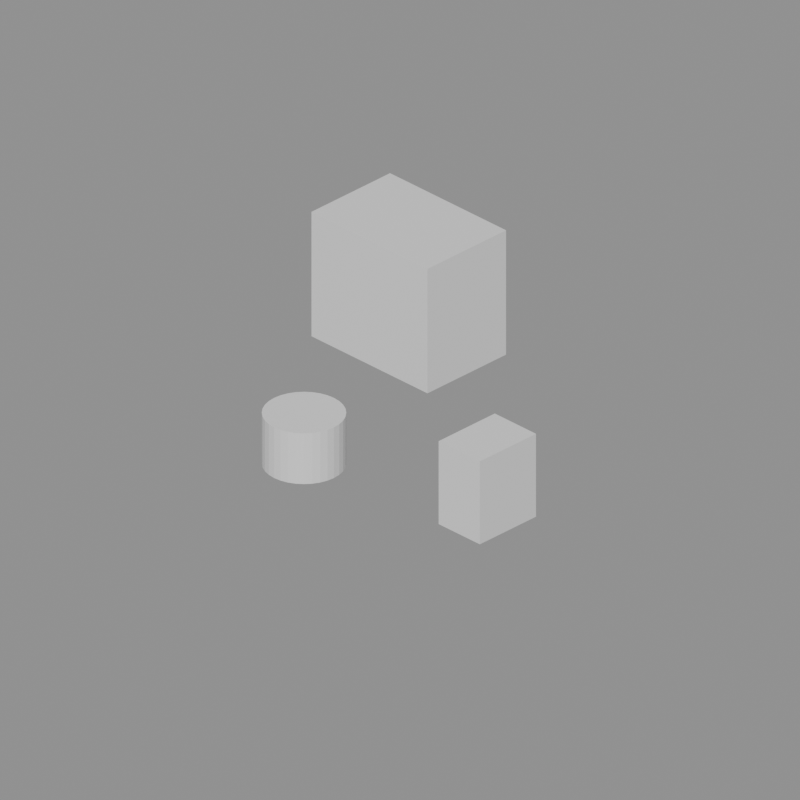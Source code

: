 # Source: source.blend  (saved by Blender 5.2.45; exported with 4.5.12 LTS)
import bpy
from mathutils import Matrix  # noqa: F401  (used for matrix-valued properties, if any)

bpy.ops.wm.read_factory_settings(use_empty=True)
scene = bpy.context.scene
scene.name = 'Scene'

# ---- materials (node trees are filled in below, after node groups)
mat_base = bpy.data.materials.new('base')
mat_base.diffuse_color = (0.34, 0.46, 0.58, 1.0)
mat_accent = bpy.data.materials.new('accent')
mat_accent.diffuse_color = (0.9, 0.39, 0.13, 1.0)
mat_trim = bpy.data.materials.new('trim')
mat_trim.diffuse_color = (0.18, 0.24, 0.3, 1.0)

# ---- material node trees
mat_base.use_nodes = True; mat_base.node_tree.nodes.clear()
_N = mat_base.node_tree.nodes; _L = mat_base.node_tree.links
n0 = _N.new('ShaderNodeBsdfPrincipled'); n0.name = 'Principled BSDF'; n0.location = (-200, 100)
n0.inputs[10].default_value = 0.005
n1 = _N.new('ShaderNodeOutputMaterial'); n1.name = 'Material Output'; n1.location = (200, 100)
_L.new(n0.outputs[0], n1.inputs[0])
n1.is_active_output = True
mat_accent.use_nodes = True; mat_accent.node_tree.nodes.clear()
_N = mat_accent.node_tree.nodes; _L = mat_accent.node_tree.links
n0 = _N.new('ShaderNodeBsdfPrincipled'); n0.name = 'Principled BSDF'; n0.location = (-200, 100)
n0.inputs[10].default_value = 0.005
n1 = _N.new('ShaderNodeOutputMaterial'); n1.name = 'Material Output'; n1.location = (200, 100)
_L.new(n0.outputs[0], n1.inputs[0])
n1.is_active_output = True
mat_trim.use_nodes = True; mat_trim.node_tree.nodes.clear()
_N = mat_trim.node_tree.nodes; _L = mat_trim.node_tree.links
n0 = _N.new('ShaderNodeBsdfPrincipled'); n0.name = 'Principled BSDF'; n0.location = (-200, 100)
n0.inputs[10].default_value = 0.005
n1 = _N.new('ShaderNodeOutputMaterial'); n1.name = 'Material Output'; n1.location = (200, 100)
_L.new(n0.outputs[0], n1.inputs[0])
n1.is_active_output = True

# ---- cameras
cam_technical_preview = bpy.data.cameras.new('technical_preview')
cam_technical_preview.type = 'ORTHO'
cam_technical_preview.ortho_scale = 7.562

# ---- meshes
me_cube = bpy.data.meshes.new('Cube')
me_cube.from_pydata([(-0.775, -0.525, -0.675), (-0.775, -0.525, 0.675), (-0.775, 0.525, -0.675), (-0.775, 0.525, 0.675), (0.775, -0.525, -0.675), (0.775, -0.525, 0.675), (0.775, 0.525, -0.675), (0.775, 0.525, 0.675)], [], [(0, 1, 3, 2), (2, 3, 7, 6), (6, 7, 5, 4), (4, 5, 1, 0), (2, 6, 4, 0), (7, 3, 1, 5)])
_uv = me_cube.uv_layers.new(name='UVMap')
_uv.uv.foreach_set('vector', [0.375, 0.0, 0.625, 0.0, 0.625, 0.25, 0.375, 0.25, 0.375, 0.25, 0.625, 0.25, 0.625, 0.5, 0.375, 0.5, 0.375, 0.5, 0.625, 0.5, 0.625, 0.75, 0.375, 0.75, 0.375, 0.75, 0.625, 0.75, 0.625, 1.0, 0.375, 1.0, 0.125, 0.5, 0.375, 0.5, 0.375, 0.75, 0.125, 0.75, 0.625, 0.5, 0.875, 0.5, 0.875, 0.75, 0.625, 0.75])
me_cube.materials.append(mat_base)
me_cube.update()
me_cube_001 = bpy.data.meshes.new('Cube.001')
me_cube_001.from_pydata([(-0.275, -0.375, -0.45), (-0.275, -0.375, 0.45), (-0.275, 0.375, -0.45), (-0.275, 0.375, 0.45), (0.275, -0.375, -0.45), (0.275, -0.375, 0.45), (0.275, 0.375, -0.45), (0.275, 0.375, 0.45)], [], [(0, 1, 3, 2), (2, 3, 7, 6), (6, 7, 5, 4), (4, 5, 1, 0), (2, 6, 4, 0), (7, 3, 1, 5)])
_uv = me_cube_001.uv_layers.new(name='UVMap')
_uv.uv.foreach_set('vector', [0.375, 0.0, 0.625, 0.0, 0.625, 0.25, 0.375, 0.25, 0.375, 0.25, 0.625, 0.25, 0.625, 0.5, 0.375, 0.5, 0.375, 0.5, 0.625, 0.5, 0.625, 0.75, 0.375, 0.75, 0.375, 0.75, 0.625, 0.75, 0.625, 1.0, 0.375, 1.0, 0.125, 0.5, 0.375, 0.5, 0.375, 0.75, 0.125, 0.75, 0.625, 0.5, 0.875, 0.5, 0.875, 0.75, 0.625, 0.75])
me_cube_001.materials.append(mat_accent)
me_cube_001.update()
me_cylinder = bpy.data.meshes.new('Cylinder')
me_cylinder.from_pydata([(0.0, 0.4, -0.275), (0.0, 0.4, 0.275), (0.07804, 0.3923, -0.275), (0.07804, 0.3923, 0.275), (0.1531, 0.3696, -0.275), (0.1531, 0.3696, 0.275), (0.2222, 0.3326, -0.275), (0.2222, 0.3326, 0.275), (0.2828, 0.2828, -0.275), (0.2828, 0.2828, 0.275), (0.3326, 0.2222, -0.275), (0.3326, 0.2222, 0.275), (0.3696, 0.1531, -0.275), (0.3696, 0.1531, 0.275), (0.3923, 0.07804, -0.275), (0.3923, 0.07804, 0.275), (0.4, 0.0, -0.275), (0.4, 0.0, 0.275), (0.3923, -0.07804, -0.275), (0.3923, -0.07804, 0.275), (0.3696, -0.1531, -0.275), (0.3696, -0.1531, 0.275), (0.3326, -0.2222, -0.275), (0.3326, -0.2222, 0.275), (0.2828, -0.2828, -0.275), (0.2828, -0.2828, 0.275), (0.2222, -0.3326, -0.275), (0.2222, -0.3326, 0.275), (0.1531, -0.3696, -0.275), (0.1531, -0.3696, 0.275), (0.07804, -0.3923, -0.275), (0.07804, -0.3923, 0.275), (0.0, -0.4, -0.275), (0.0, -0.4, 0.275), (-0.07804, -0.3923, -0.275), (-0.07804, -0.3923, 0.275), (-0.1531, -0.3696, -0.275), (-0.1531, -0.3696, 0.275), (-0.2222, -0.3326, -0.275), (-0.2222, -0.3326, 0.275), (-0.2828, -0.2828, -0.275), (-0.2828, -0.2828, 0.275), (-0.3326, -0.2222, -0.275), (-0.3326, -0.2222, 0.275), (-0.3696, -0.1531, -0.275), (-0.3696, -0.1531, 0.275), (-0.3923, -0.07804, -0.275), (-0.3923, -0.07804, 0.275), (-0.4, 0.0, -0.275), (-0.4, 0.0, 0.275), (-0.3923, 0.07804, -0.275), (-0.3923, 0.07804, 0.275), (-0.3696, 0.1531, -0.275), (-0.3696, 0.1531, 0.275), (-0.3326, 0.2222, -0.275), (-0.3326, 0.2222, 0.275), (-0.2828, 0.2828, -0.275), (-0.2828, 0.2828, 0.275), (-0.2222, 0.3326, -0.275), (-0.2222, 0.3326, 0.275), (-0.1531, 0.3696, -0.275), (-0.1531, 0.3696, 0.275), (-0.07804, 0.3923, -0.275), (-0.07804, 0.3923, 0.275)], [], [(0, 1, 3, 2), (2, 3, 5, 4), (4, 5, 7, 6), (6, 7, 9, 8), (8, 9, 11, 10), (10, 11, 13, 12), (12, 13, 15, 14), (14, 15, 17, 16), (16, 17, 19, 18), (18, 19, 21, 20), (20, 21, 23, 22), (22, 23, 25, 24), (24, 25, 27, 26), (26, 27, 29, 28), (28, 29, 31, 30), (30, 31, 33, 32), (32, 33, 35, 34), (34, 35, 37, 36), (36, 37, 39, 38), (38, 39, 41, 40), (40, 41, 43, 42), (42, 43, 45, 44), (44, 45, 47, 46), (46, 47, 49, 48), (48, 49, 51, 50), (50, 51, 53, 52), (52, 53, 55, 54), (54, 55, 57, 56), (56, 57, 59, 58), (58, 59, 61, 60), (3, 1, 63, 61, 59, 57, 55, 53, 51, 49, 47, 45, 43, 41, 39, 37, 35, 33, 31, 29, 27, 25, 23, 21, 19, 17, 15, 13, 11, 9, 7, 5), (60, 61, 63, 62), (62, 63, 1, 0), (0, 2, 4, 6, 8, 10, 12, 14, 16, 18, 20, 22, 24, 26, 28, 30, 32, 34, 36, 38, 40, 42, 44, 46, 48, 50, 52, 54, 56, 58, 60, 62)])
_uv = me_cylinder.uv_layers.new(name='UVMap')
_uv.uv.foreach_set('vector', [1.0, 0.5, 1.0, 1.0, 0.9688, 1.0, 0.9688, 0.5, 0.9688, 0.5, 0.9688, 1.0, 0.9375, 1.0, 0.9375, 0.5, 0.9375, 0.5, 0.9375, 1.0, 0.9062, 1.0, 0.9062, 0.5, 0.9062, 0.5, 0.9062, 1.0, 0.875, 1.0, 0.875, 0.5, 0.875, 0.5, 0.875, 1.0, 0.8438, 1.0, 0.8438, 0.5, 0.8438, 0.5, 0.8438, 1.0, 0.8125, 1.0, 0.8125, 0.5, 0.8125, 0.5, 0.8125, 1.0, 0.7812, 1.0, 0.7812, 0.5, 0.7812, 0.5, 0.7812, 1.0, 0.75, 1.0, 0.75, 0.5, 0.75, 0.5, 0.75, 1.0, 0.7188, 1.0, 0.7188, 0.5, 0.7188, 0.5, 0.7188, 1.0, 0.6875, 1.0, 0.6875, 0.5, 0.6875, 0.5, 0.6875, 1.0, 0.6562, 1.0, 0.6562, 0.5, 0.6562, 0.5, 0.6562, 1.0, 0.625, 1.0, 0.625, 0.5, 0.625, 0.5, 0.625, 1.0, 0.5938, 1.0, 0.5938, 0.5, 0.5938, 0.5, 0.5938, 1.0, 0.5625, 1.0, 0.5625, 0.5, 0.5625, 0.5, 0.5625, 1.0, 0.5312, 1.0, 0.5312, 0.5, 0.5312, 0.5, 0.5312, 1.0, 0.5, 1.0, 0.5, 0.5, 0.5, 0.5, 0.5, 1.0, 0.4688, 1.0, 0.4688, 0.5, 0.4688, 0.5, 0.4688, 1.0, 0.4375, 1.0, 0.4375, 0.5, 0.4375, 0.5, 0.4375, 1.0, 0.4062, 1.0, 0.4062, 0.5, 0.4062, 0.5, 0.4062, 1.0, 0.375, 1.0, 0.375, 0.5, 0.375, 0.5, 0.375, 1.0, 0.3438, 1.0, 0.3438, 0.5, 0.3438, 0.5, 0.3438, 1.0, 0.3125, 1.0, 0.3125, 0.5, 0.3125, 0.5, 0.3125, 1.0, 0.2812, 1.0, 0.2812, 0.5, 0.2812, 0.5, 0.2812, 1.0, 0.25, 1.0, 0.25, 0.5, 0.25, 0.5, 0.25, 1.0, 0.2188, 1.0, 0.2188, 0.5, 0.2188, 0.5, 0.2188, 1.0, 0.1875, 1.0, 0.1875, 0.5, 0.1875, 0.5, 0.1875, 1.0, 0.1562, 1.0, 0.1562, 0.5, 0.1562, 0.5, 0.1562, 1.0, 0.125, 1.0, 0.125, 0.5, 0.125, 0.5, 0.125, 1.0, 0.09375, 1.0, 0.09375, 0.5, 0.09375, 0.5, 0.09375, 1.0, 0.0625, 1.0, 0.0625, 0.5, 0.2968, 0.4854, 0.25, 0.49, 0.2032, 0.4854, 0.1582, 0.4717, 0.1167, 0.4496, 0.08029, 0.4197, 0.05045, 0.3833, 0.02827, 0.3418, 0.01461, 0.2968, 0.01, 0.25, 0.01461, 0.2032, 0.02827, 0.1582, 0.05045, 0.1167, 0.08029, 0.08029, 0.1167, 0.05045, 0.1582, 0.02827, 0.2032, 0.01461, 0.25, 0.01, 0.2968, 0.01461, 0.3418, 0.02827, 0.3833, 0.05045, 0.4197, 0.08029, 0.4496, 0.1167, 0.4717, 0.1582, 0.4854, 0.2032, 0.49, 0.25, 0.4854, 0.2968, 0.4717, 0.3418, 0.4496, 0.3833, 0.4197, 0.4197, 0.3833, 0.4496, 0.3418, 0.4717, 0.0625, 0.5, 0.0625, 1.0, 0.03125, 1.0, 0.03125, 0.5, 0.03125, 0.5, 0.03125, 1.0, 0.0, 1.0, 0.0, 0.5, 0.75, 0.49, 0.7968, 0.4854, 0.8418, 0.4717, 0.8833, 0.4496, 0.9197, 0.4197, 0.9496, 0.3833, 0.9717, 0.3418, 0.9854, 0.2968, 0.99, 0.25, 0.9854, 0.2032, 0.9717, 0.1582, 0.9496, 0.1167, 0.9197, 0.08029, 0.8833, 0.05045, 0.8418, 0.02827, 0.7968, 0.01461, 0.75, 0.01, 0.7032, 0.01461, 0.6582, 0.02827, 0.6167, 0.05045, 0.5803, 0.08029, 0.5504, 0.1167, 0.5283, 0.1582, 0.5146, 0.2032, 0.51, 0.25, 0.5146, 0.2968, 0.5283, 0.3418, 0.5504, 0.3833, 0.5803, 0.4197, 0.6167, 0.4496, 0.6582, 0.4717, 0.7032, 0.4854])
me_cylinder.materials.append(mat_trim)
me_cylinder.update()
me_cube_002 = bpy.data.meshes.new('Cube.002')
me_cube_002.from_pydata([(-0.775, -0.525, -0.675), (-0.775, -0.525, 0.675), (-0.775, 0.525, -0.675), (-0.775, 0.525, 0.675), (0.775, -0.525, -0.675), (0.775, -0.525, 0.675), (0.775, 0.525, -0.675), (0.775, 0.525, 0.675), (2.625, -2.225, -0.675), (2.625, -2.225, 0.225), (2.625, -1.475, -0.675), (2.625, -1.475, 0.225), (3.175, -2.225, -0.675), (3.175, -2.225, 0.225), (3.175, -1.475, -0.675), (3.175, -1.475, 0.225), (0.9, -1.9, -0.675), (0.9, -1.9, -0.125), (1.053, -1.93, -0.675), (1.053, -1.93, -0.125), (1.183, -2.017, -0.675), (1.183, -2.017, -0.125), (1.27, -2.147, -0.675), (1.27, -2.147, -0.125), (1.3, -2.3, -0.675), (1.3, -2.3, -0.125), (1.27, -2.453, -0.675), (1.27, -2.453, -0.125), (1.183, -2.583, -0.675), (1.183, -2.583, -0.125), (1.053, -2.67, -0.675), (1.053, -2.67, -0.125), (0.9, -2.7, -0.675), (0.9, -2.7, -0.125), (0.7469, -2.67, -0.675), (0.7469, -2.67, -0.125), (0.6172, -2.583, -0.675), (0.6172, -2.583, -0.125), (0.5304, -2.453, -0.675), (0.5304, -2.453, -0.125), (0.5, -2.3, -0.675), (0.5, -2.3, -0.125), (0.5304, -2.147, -0.675), (0.5304, -2.147, -0.125), (0.6172, -2.017, -0.675), (0.6172, -2.017, -0.125), (0.7469, -1.93, -0.675), (0.7469, -1.93, -0.125)], [], [(0, 1, 3, 2), (2, 3, 7, 6), (6, 7, 5, 4), (4, 5, 1, 0), (2, 6, 4, 0), (7, 3, 1, 5), (8, 9, 11, 10), (10, 11, 15, 14), (14, 15, 13, 12), (12, 13, 9, 8), (10, 14, 12, 8), (15, 11, 9, 13), (16, 17, 19, 18), (18, 19, 21, 20), (20, 21, 23, 22), (22, 23, 25, 24), (24, 25, 27, 26), (26, 27, 29, 28), (28, 29, 31, 30), (30, 31, 33, 32), (32, 33, 35, 34), (34, 35, 37, 36), (36, 37, 39, 38), (38, 39, 41, 40), (40, 41, 43, 42), (42, 43, 45, 44), (19, 17, 47, 45, 43, 41, 39, 37, 35, 33, 31, 29, 27, 25, 23, 21), (44, 45, 47, 46), (46, 47, 17, 16), (16, 18, 20, 22, 24, 26, 28, 30, 32, 34, 36, 38, 40, 42, 44, 46)])
me_cube_002.polygons.foreach_set('material_index', [0, 0, 0, 0, 0, 0, 1, 1, 1, 1, 1, 1, 2, 2, 2, 2, 2, 2, 2, 2, 2, 2, 2, 2, 2, 2, 2, 2, 2, 2])
_uv = me_cube_002.uv_layers.new(name='UVMap')
_uv.uv.foreach_set('vector', [0.375, 0.0, 0.625, 0.0, 0.625, 0.25, 0.375, 0.25, 0.375, 0.25, 0.625, 0.25, 0.625, 0.5, 0.375, 0.5, 0.375, 0.5, 0.625, 0.5, 0.625, 0.75, 0.375, 0.75, 0.375, 0.75, 0.625, 0.75, 0.625, 1.0, 0.375, 1.0, 0.125, 0.5, 0.375, 0.5, 0.375, 0.75, 0.125, 0.75, 0.625, 0.5, 0.875, 0.5, 0.875, 0.75, 0.625, 0.75, 0.375, 0.0, 0.625, 0.0, 0.625, 0.25, 0.375, 0.25, 0.375, 0.25, 0.625, 0.25, 0.625, 0.5, 0.375, 0.5, 0.375, 0.5, 0.625, 0.5, 0.625, 0.75, 0.375, 0.75, 0.375, 0.75, 0.625, 0.75, 0.625, 1.0, 0.375, 1.0, 0.125, 0.5, 0.375, 0.5, 0.375, 0.75, 0.125, 0.75, 0.625, 0.5, 0.875, 0.5, 0.875, 0.75, 0.625, 0.75, 1.0, 0.5, 1.0, 1.0, 0.9375, 1.0, 0.9375, 0.5, 0.9375, 0.5, 0.9375, 1.0, 0.875, 1.0, 0.875, 0.5, 0.875, 0.5, 0.875, 1.0, 0.8125, 1.0, 0.8125, 0.5, 0.8125, 0.5, 0.8125, 1.0, 0.75, 1.0, 0.75, 0.5, 0.75, 0.5, 0.75, 1.0, 0.6875, 1.0, 0.6875, 0.5, 0.6875, 0.5, 0.6875, 1.0, 0.625, 1.0, 0.625, 0.5, 0.625, 0.5, 0.625, 1.0, 0.5625, 1.0, 0.5625, 0.5, 0.5625, 0.5, 0.5625, 1.0, 0.5, 1.0, 0.5, 0.5, 0.5, 0.5, 0.5, 1.0, 0.4375, 1.0, 0.4375, 0.5, 0.4375, 0.5, 0.4375, 1.0, 0.375, 1.0, 0.375, 0.5, 0.375, 0.5, 0.375, 1.0, 0.3125, 1.0, 0.3125, 0.5, 0.3125, 0.5, 0.3125, 1.0, 0.25, 1.0, 0.25, 0.5, 0.25, 0.5, 0.25, 1.0, 0.1875, 1.0, 0.1875, 0.5, 0.1875, 0.5, 0.1875, 1.0, 0.125, 1.0, 0.125, 0.5, 0.3418, 0.4717, 0.25, 0.49, 0.1582, 0.4717, 0.08029, 0.4197, 0.02827, 0.3418, 0.01, 0.25, 0.02827, 0.1582, 0.08029, 0.08029, 0.1582, 0.02827, 0.25, 0.01, 0.3418, 0.02827, 0.4197, 0.08029, 0.4717, 0.1582, 0.49, 0.25, 0.4717, 0.3418, 0.4197, 0.4197, 0.125, 0.5, 0.125, 1.0, 0.0625, 1.0, 0.0625, 0.5, 0.0625, 0.5, 0.0625, 1.0, 0.0, 1.0, 0.0, 0.5, 0.75, 0.49, 0.8418, 0.4717, 0.9197, 0.4197, 0.9717, 0.3418, 0.99, 0.25, 0.9717, 0.1582, 0.9197, 0.08029, 0.8418, 0.02827, 0.75, 0.01, 0.6582, 0.02827, 0.5803, 0.08029, 0.5283, 0.1582, 0.51, 0.25, 0.5283, 0.3418, 0.5803, 0.4197, 0.6582, 0.4717])
me_cube_002.materials.append(mat_base)
me_cube_002.materials.append(mat_accent)
me_cube_002.materials.append(mat_trim)
me_cube_002.update()

# ---- objects
ob_p13_asymmetric_repair = bpy.data.objects.new('p13_asymmetric_repair', None)
ob_p13_asymmetric_repair_module_repair_main_block = bpy.data.objects.new('p13_asymmetric_repair:module:repair_main_block', me_cube)
ob_p13_asymmetric_repair_module_repair_displaced_piece = bpy.data.objects.new('p13_asymmetric_repair:module:repair_displaced_piece', me_cube_001)
ob_p13_asymmetric_repair_module_repair_short_post = bpy.data.objects.new('p13_asymmetric_repair:module:repair_short_post', me_cylinder)
ob_p13_asymmetric_repair_lod1 = bpy.data.objects.new('p13_asymmetric_repair_LOD1', me_cube_002)
ob_p13_asymmetric_repair_socket_repair_socket_left = bpy.data.objects.new('p13_asymmetric_repair:socket:repair_socket_left', None)
ob_p13_asymmetric_repair_socket_repair_socket_right = bpy.data.objects.new('p13_asymmetric_repair:socket:repair_socket_right', None)
ob_technical_preview = bpy.data.objects.new('technical_preview', cam_technical_preview)

# ---- transforms, parenting, visibility, modifiers, constraints
ob_p13_asymmetric_repair.location = (0.0, 0.0, 0.0)
ob_p13_asymmetric_repair_module_repair_main_block.parent = ob_p13_asymmetric_repair
ob_p13_asymmetric_repair_module_repair_main_block.location = (-1.25, 0.65, 0.675)
ob_p13_asymmetric_repair_module_repair_displaced_piece.parent = ob_p13_asymmetric_repair
ob_p13_asymmetric_repair_module_repair_displaced_piece.location = (1.65, -1.2, 0.45)
ob_p13_asymmetric_repair_module_repair_short_post.parent = ob_p13_asymmetric_repair
ob_p13_asymmetric_repair_module_repair_short_post.location = (-0.35, -1.65, 0.275)
ob_p13_asymmetric_repair_lod1.parent = ob_p13_asymmetric_repair
ob_p13_asymmetric_repair_lod1.location = (-1.25, 0.65, 0.675)
ob_p13_asymmetric_repair_lod1.hide_render = True
ob_p13_asymmetric_repair_socket_repair_socket_left.parent = ob_p13_asymmetric_repair
ob_p13_asymmetric_repair_socket_repair_socket_left.location = (-1.85, 0.95, 1.2)
ob_p13_asymmetric_repair_socket_repair_socket_right.parent = ob_p13_asymmetric_repair
ob_p13_asymmetric_repair_socket_repair_socket_right.location = (1.9, -1.45, 0.3)
ob_technical_preview.location = (6.363, -7.08, 5.544)
ob_technical_preview.rotation_euler = (1.056, 8.364e-09, 0.7854)

# ---- collection membership
scene.collection.objects.link(ob_p13_asymmetric_repair)
scene.collection.objects.link(ob_p13_asymmetric_repair_module_repair_main_block)
scene.collection.objects.link(ob_p13_asymmetric_repair_module_repair_displaced_piece)
scene.collection.objects.link(ob_p13_asymmetric_repair_module_repair_short_post)
scene.collection.objects.link(ob_p13_asymmetric_repair_lod1)
scene.collection.objects.link(ob_p13_asymmetric_repair_socket_repair_socket_left)
scene.collection.objects.link(ob_p13_asymmetric_repair_socket_repair_socket_right)
scene.collection.objects.link(ob_technical_preview)

# ---- scene / render settings (as saved in the file)
scene.camera = ob_technical_preview
scene.frame_start = 1; scene.frame_end = 250; scene.frame_set(1)
scene.render.engine = 'BLENDER_WORKBENCH'
scene.render.resolution_x = 256
scene.render.resolution_y = 256
scene.render.bake_bias = 0.0
scene.render.bake_samples = 0
scene.render.compositor_device = 'GPU'
scene.eevee.use_volume_custom_range = False
scene.eevee.fast_gi_thickness_near = 0.1
scene.eevee.fast_gi_thickness_far = 0.0
scene.eevee.ray_tracing_options.screen_trace_thickness = 0.1
bpy.context.view_layer.update()

# ---- added for rendering (the .blend has no usable light): sun + grey world if the file has none
light_auto_sun = bpy.data.lights.new('AutoSun', 'SUN')
light_auto_sun.energy = 3.0
light_auto_sun.angle = 0.0523599
ob_auto_sun = bpy.data.objects.new('AutoSun', light_auto_sun)
scene.collection.objects.link(ob_auto_sun)
ob_auto_sun.rotation_euler = (0.872665, 0.174533, 0.523599)
if scene.world is None:
    world_auto = bpy.data.worlds.new('AutoWorld')
    world_auto.color = (0.3, 0.3, 0.3)
    scene.world = world_auto
bpy.context.view_layer.update()
